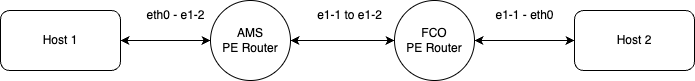

The diagram above was exported from draw.io. Its source (the exported page's mxGraphModel, read from the mxfile embedded in the PNG):
<mxGraphModel dx="1482" dy="815" grid="1" gridSize="10" guides="1" tooltips="1" connect="1" arrows="1" fold="1" page="1" pageScale="1" pageWidth="827" pageHeight="1169" math="0" shadow="0">
  <root>
    <mxCell id="0" />
    <mxCell id="1" parent="0" />
    <mxCell id="5DerP6V4fthYTrPDHwrL-7" value="" style="edgeStyle=orthogonalEdgeStyle;rounded=0;orthogonalLoop=1;jettySize=auto;html=1;startArrow=classic;startFill=1;" parent="1" source="5DerP6V4fthYTrPDHwrL-1" target="5DerP6V4fthYTrPDHwrL-2" edge="1">
      <mxGeometry relative="1" as="geometry" />
    </mxCell>
    <mxCell id="5DerP6V4fthYTrPDHwrL-1" value="Host 1" style="rounded=1;whiteSpace=wrap;html=1;" parent="1" vertex="1">
      <mxGeometry x="100" y="330" width="120" height="60" as="geometry" />
    </mxCell>
    <mxCell id="5DerP6V4fthYTrPDHwrL-4" value="" style="edgeStyle=orthogonalEdgeStyle;rounded=0;orthogonalLoop=1;jettySize=auto;html=1;startArrow=classic;startFill=1;" parent="1" source="5DerP6V4fthYTrPDHwrL-2" target="5DerP6V4fthYTrPDHwrL-5" edge="1">
      <mxGeometry relative="1" as="geometry">
        <mxPoint x="494" y="360" as="targetPoint" />
      </mxGeometry>
    </mxCell>
    <mxCell id="5DerP6V4fthYTrPDHwrL-2" value="&lt;div&gt;AMS&lt;/div&gt;PE Router" style="ellipse;whiteSpace=wrap;html=1;aspect=fixed;" parent="1" vertex="1">
      <mxGeometry x="310" y="320" width="80" height="80" as="geometry" />
    </mxCell>
    <mxCell id="5DerP6V4fthYTrPDHwrL-5" value="&lt;div&gt;FCO&lt;/div&gt;PE Router" style="ellipse;whiteSpace=wrap;html=1;" parent="1" vertex="1">
      <mxGeometry x="494" y="320" width="80" height="80" as="geometry" />
    </mxCell>
    <mxCell id="5DerP6V4fthYTrPDHwrL-8" value="" style="edgeStyle=orthogonalEdgeStyle;rounded=0;orthogonalLoop=1;jettySize=auto;html=1;startArrow=classic;startFill=1;entryX=1;entryY=0.5;entryDx=0;entryDy=0;" parent="1" source="5DerP6V4fthYTrPDHwrL-9" target="5DerP6V4fthYTrPDHwrL-5" edge="1">
      <mxGeometry relative="1" as="geometry">
        <mxPoint x="828" y="360" as="targetPoint" />
      </mxGeometry>
    </mxCell>
    <mxCell id="5DerP6V4fthYTrPDHwrL-9" value="Host 2" style="rounded=1;whiteSpace=wrap;html=1;" parent="1" vertex="1">
      <mxGeometry x="674" y="330" width="120" height="60" as="geometry" />
    </mxCell>
    <mxCell id="5DerP6V4fthYTrPDHwrL-10" value="e1-1 to e1-2" style="text;html=1;align=center;verticalAlign=middle;resizable=0;points=[];autosize=1;strokeColor=none;fillColor=none;" parent="1" vertex="1">
      <mxGeometry x="404" y="320" width="90" height="30" as="geometry" />
    </mxCell>
    <mxCell id="5DerP6V4fthYTrPDHwrL-12" value="e1-1 - eth0" style="text;html=1;align=center;verticalAlign=middle;resizable=0;points=[];autosize=1;strokeColor=none;fillColor=none;" parent="1" vertex="1">
      <mxGeometry x="584" y="320" width="80" height="30" as="geometry" />
    </mxCell>
    <mxCell id="5DerP6V4fthYTrPDHwrL-13" value="eth0 - e1-2" style="text;html=1;align=center;verticalAlign=middle;resizable=0;points=[];autosize=1;strokeColor=none;fillColor=none;" parent="1" vertex="1">
      <mxGeometry x="235" y="320" width="80" height="30" as="geometry" />
    </mxCell>
  </root>
</mxGraphModel>